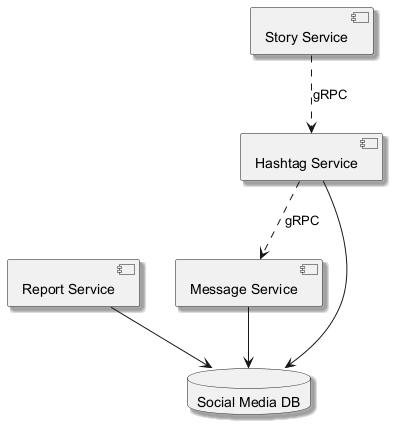

The diagram above was rendered by PlantUML. Its source (embedded in the PNG):
@startuml
skinparam monochrome true
skinparam shadowing true
component "Hashtag Service" as C_HashtagService
component "Story Service" as C_StoryService
component "Message Service" as C_MessageService
component "Report Service" as C_ReportService
database "Social Media DB" as DB_social_media
C_HashtagService --> DB_social_media
C_MessageService --> DB_social_media
C_ReportService --> DB_social_media
C_HashtagService ..> C_MessageService : gRPC
C_StoryService ..> C_HashtagService : gRPC
@enduml